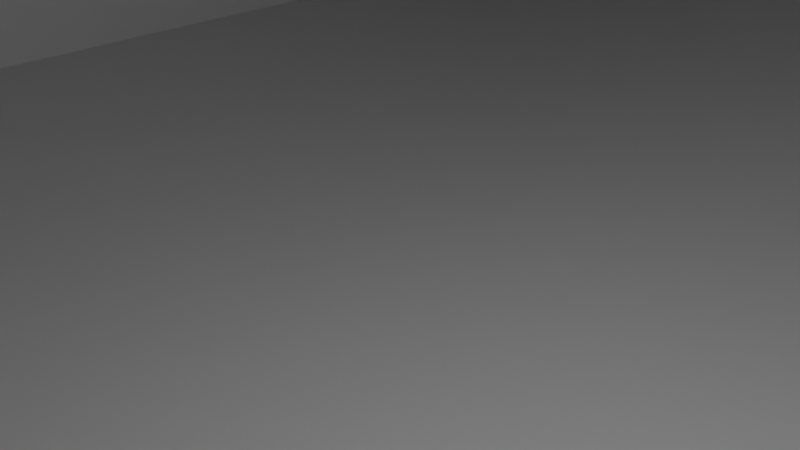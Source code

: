 # Source: anycubic-sliv.blend  (saved by Blender 2.93.20; exported with 4.5.12 LTS)
import bpy
from mathutils import Matrix  # noqa: F401  (used for matrix-valued properties, if any)

bpy.ops.wm.read_factory_settings(use_empty=True)
scene = bpy.context.scene
scene.name = 'Scene'

# ---- collections
col_collection = bpy.data.collections.new('Collection'); scene.collection.children.link(col_collection)

# ---- materials (node trees are filled in below, after node groups)
mat_material = bpy.data.materials.new('Material')
mat_material.alpha_threshold = 0.0
mat_material.use_transparent_shadow = False
mat_material.line_color = (0.0, 0.0, 0.0, 1.0)

# ---- material node trees
mat_material.use_nodes = True; mat_material.node_tree.nodes.clear()
_N = mat_material.node_tree.nodes; _L = mat_material.node_tree.links
n0 = _N.new('ShaderNodeOutputMaterial'); n0.name = 'Material Output'; n0.location = (300, 300)
n1 = _N.new('ShaderNodeBsdfPrincipled'); n1.name = 'Principled BSDF'; n1.location = (10, 300)
n1.distribution = 'GGX'
n1.subsurface_method = 'BURLEY'
n1.inputs[2].default_value = 0.4
n1.inputs[3].default_value = 1.45
n1.inputs[27].default_value = (0.0, 0.0, 0.0, 1.0)
n1.inputs[28].default_value = 1.0
_L.new(n1.outputs[0], n0.inputs[0])
n0.is_active_output = True

# ---- world
world_world = bpy.data.worlds.new('World'); scene.world = world_world
world_world.use_nodes = True; world_world.node_tree.nodes.clear()
_N = world_world.node_tree.nodes; _L = world_world.node_tree.links
n0 = _N.new('ShaderNodeOutputWorld'); n0.name = 'World Output'; n0.location = (300, 300)
n1 = _N.new('ShaderNodeBackground'); n1.name = 'Background'; n1.location = (10, 300)
n1.inputs[0].default_value = (0.05088, 0.05088, 0.05088, 1.0)
_L.new(n1.outputs[0], n0.inputs[0])
n0.is_active_output = True
world_world.color = (0.05088, 0.05088, 0.05088)
world_world.use_sun_shadow = False
world_world.sun_shadow_jitter_overblur = 0.0

# ---- cameras
cam_camera = bpy.data.cameras.new('Camera')
cam_camera.clip_end = 100.0
cam_camera.ortho_scale = 7.314

# ---- lights
light_light = bpy.data.lights.new('Light', 'POINT')
light_light.transmission_factor = 0.0
light_light.energy = 1000.0
light_light.shadow_soft_size = 0.1
light_light.shadow_maximum_resolution = 0.006
light_light.use_absolute_resolution = True

# ---- meshes
me_cube = bpy.data.meshes.new('Cube')
me_cube.from_pydata([(25.0, 16.0, 6.0), (25.0, 16.0, -6.0), (25.0, -16.0, 6.0), (25.0, -16.0, -6.0), (-25.0, 16.0, 6.0), (-25.0, 16.0, -6.0), (-25.0, -16.0, 6.0), (-25.0, -16.0, -6.0), (25.0, 31.82, -6.0), (-25.0, 31.82, -6.0), (25.0, 31.82, 6.0), (-25.0, 31.82, 6.0), (-0.8822, 28.69, 40.22), (0.8822, 28.69, 40.22), (2.613, 28.34, 40.22), (4.243, 27.67, 40.22), (5.71, 26.69, 40.22), (6.957, 25.44, 40.22), (7.937, 23.97, 40.22), (8.612, 22.34, 40.22), (8.957, 20.61, 40.22), (8.957, -0.8822, 40.22), (8.612, -2.613, 40.22), (7.937, -4.243, 40.22), (6.957, -5.71, 40.22), (5.71, -6.957, 40.22), (4.243, -7.937, 40.22), (2.613, -8.612, 40.22), (0.8822, -8.957, 40.22), (-0.8822, -8.957, 40.22), (-2.613, -8.612, 40.22), (-4.243, -7.937, 40.22), (-5.71, -6.957, 40.22), (-6.957, -5.71, 40.22), (-7.937, -4.243, 40.22), (-8.612, -2.613, 40.22), (-8.957, -0.8822, 40.22), (-8.957, 20.61, 40.22), (-8.612, 22.34, 40.22), (-7.937, 23.97, 40.22), (-6.957, 25.44, 40.22), (-5.71, 26.69, 40.22), (-4.243, 27.67, 40.22), (-2.613, 28.34, 40.22), (2.613, -8.612, 6.0), (-8.957, -0.8822, 6.0), (0.8822, -8.957, 6.0), (-8.957, 16.0, 6.0), (8.957, 16.0, 6.0), (-7.937, -4.243, 6.0), (-8.612, -2.613, 6.0), (-0.8822, -8.957, 6.0), (-2.613, -8.612, 6.0), (-4.243, -7.937, 6.0), (-5.71, -6.957, 6.0), (-6.957, -5.71, 6.0), (4.243, -7.937, 6.0), (6.957, -5.71, 6.0), (5.71, -6.957, 6.0), (8.612, -2.613, 6.0), (8.957, -0.8822, 6.0), (7.937, -4.243, 6.0), (-8.957, 20.61, 6.0), (6.957, 25.44, 6.0), (8.612, 22.34, 6.0), (8.957, 20.61, 6.0), (7.937, 23.97, 6.0), (-8.612, 22.34, 6.0), (-7.937, 23.97, 6.0), (-6.957, 25.44, 6.0), (-4.243, 27.67, 6.0), (-5.71, 26.69, 6.0), (0.8822, 28.69, 6.0), (-0.8822, 28.69, 6.0), (4.243, 27.67, 6.0), (5.71, 26.69, 6.0), (2.613, 28.34, 6.0), (-2.613, 28.34, 6.0)], [], [(47, 4, 6, 2, 0, 48, 60, 59, 61, 57, 58, 56, 44, 46, 51, 52, 53, 54, 55, 49, 50, 45), (3, 2, 6, 7), (7, 6, 4, 5), (5, 1, 3, 7), (1, 0, 2, 3), (0, 1, 8, 10), (9, 11, 10, 8), (5, 4, 11, 9), (1, 5, 9, 8), (48, 0, 10, 11, 4, 47, 62, 67, 68, 69, 71, 70, 77, 73, 72, 76, 74, 75, 63, 66, 64, 65), (73, 12, 13, 72), (72, 13, 14, 76), (76, 14, 15, 74), (74, 15, 16, 75), (75, 16, 17, 63), (63, 17, 18, 66), (66, 18, 19, 64), (64, 19, 20, 65), (65, 20, 21, 60, 48), (60, 21, 22, 59), (59, 22, 23, 61), (61, 23, 24, 57), (57, 24, 25, 58), (58, 25, 26, 56), (56, 26, 27, 44), (44, 27, 28, 46), (46, 28, 29, 51), (51, 29, 30, 52), (52, 30, 31, 53), (53, 31, 32, 54), (54, 32, 33, 55), (55, 33, 34, 49), (49, 34, 35, 50), (50, 35, 36, 45), (45, 36, 37, 62, 47), (62, 37, 38, 67), (67, 38, 39, 68), (68, 39, 40, 69), (69, 40, 41, 71), (71, 41, 42, 70), (32, 31, 30, 29, 28, 27, 26, 25, 24, 23, 22, 21, 20, 19, 18, 17, 16, 15, 14, 13, 12, 43, 42, 41, 40, 39, 38, 37, 36, 35, 34, 33), (70, 42, 43, 77), (77, 43, 12, 73)])
_uv = me_cube.uv_layers.new(name='UVMap')
_uv.uv.foreach_set('vector', [0.7948, 0.5, 0.875, 0.5, 0.875, 0.75, 0.625, 0.75, 0.625, 0.5, 0.7052, 0.5, 0.7052, 0.6319, 0.7069, 0.6454, 0.7103, 0.6581, 0.7152, 0.6696, 0.7215, 0.6794, 0.7288, 0.687, 0.7369, 0.6923, 0.7456, 0.695, 0.7544, 0.695, 0.7631, 0.6923, 0.7712, 0.687, 0.7785, 0.6794, 0.7848, 0.6696, 0.7897, 0.6581, 0.7931, 0.6454, 0.7948, 0.6319, 0.375, 0.75, 0.625, 0.75, 0.625, 1.0, 0.375, 1.0, 0.375, 0.0, 0.625, 0.0, 0.625, 0.25, 0.375, 0.25, 0.125, 0.5, 0.375, 0.5, 0.375, 0.75, 0.125, 0.75, 0.375, 0.5, 0.625, 0.5, 0.625, 0.75, 0.375, 0.75, 0.625, 0.5, 0.375, 0.5, 0.375, 0.5, 0.625, 0.5, 0.375, 0.25, 0.625, 0.25, 0.625, 0.5, 0.375, 0.5, 0.375, 0.25, 0.625, 0.25, 0.625, 0.25, 0.375, 0.25, 0.375, 0.5, 0.125, 0.5, 0.125, 0.5, 0.375, 0.5, 0.7052, 0.5, 0.625, 0.5, 0.625, 0.5, 0.875, 0.5, 0.875, 0.5, 0.7948, 0.5, 0.7948, 0.5, 0.7931, 0.5, 0.7897, 0.5, 0.7848, 0.5, 0.7785, 0.5, 0.7712, 0.5, 0.7631, 0.5, 0.7544, 0.5, 0.7456, 0.5, 0.7369, 0.5, 0.7288, 0.5, 0.7215, 0.5, 0.7152, 0.5, 0.7103, 0.5, 0.7069, 0.5, 0.7052, 0.5, 1.0, 0.5723, 1.0, 1.0, 0.9688, 1.0, 0.9688, 0.5723, 0.9688, 0.5723, 0.9688, 1.0, 0.9375, 1.0, 0.9375, 0.5723, 0.9375, 0.5723, 0.9375, 1.0, 0.9062, 1.0, 0.9062, 0.5723, 0.9062, 0.5723, 0.9062, 1.0, 0.875, 1.0, 0.875, 0.5723, 0.875, 0.5723, 0.875, 1.0, 0.8438, 1.0, 0.8438, 0.5723, 0.8438, 0.5723, 0.8438, 1.0, 0.8125, 1.0, 0.8125, 0.5723, 0.8125, 0.5723, 0.8125, 1.0, 0.7812, 1.0, 0.7812, 0.5723, 0.7812, 0.5723, 0.7812, 1.0, 0.75, 1.0, 0.75, 0.5723, 0.75, 0.5723, 0.75, 1.0, 0.7188, 1.0, 0.7188, 0.5723, 0.7433, 0.5723, 0.7187, 0.5723, 0.7188, 1.0, 0.6875, 1.0, 0.6875, 0.5723, 0.6875, 0.5723, 0.6875, 1.0, 0.6562, 1.0, 0.6562, 0.5723, 0.6562, 0.5723, 0.6562, 1.0, 0.625, 1.0, 0.625, 0.5723, 0.625, 0.5723, 0.625, 1.0, 0.5938, 1.0, 0.5938, 0.5723, 0.5938, 0.5723, 0.5938, 1.0, 0.5625, 1.0, 0.5625, 0.5723, 0.5625, 0.5723, 0.5625, 1.0, 0.5312, 1.0, 0.5312, 0.5723, 0.5312, 0.5723, 0.5312, 1.0, 0.5, 1.0, 0.5, 0.5723, 0.5, 0.5723, 0.5, 1.0, 0.4688, 1.0, 0.4688, 0.5723, 0.4688, 0.5723, 0.4688, 1.0, 0.4375, 1.0, 0.4375, 0.5723, 0.4375, 0.5723, 0.4375, 1.0, 0.4062, 1.0, 0.4062, 0.5723, 0.4062, 0.5723, 0.4062, 1.0, 0.375, 1.0, 0.375, 0.5723, 0.375, 0.5723, 0.375, 1.0, 0.3438, 1.0, 0.3438, 0.5723, 0.3438, 0.5723, 0.3438, 1.0, 0.3125, 1.0, 0.3125, 0.5723, 0.3125, 0.5723, 0.3125, 1.0, 0.2812, 1.0, 0.2812, 0.5723, 0.2812, 0.5723, 0.2812, 1.0, 0.25, 1.0, 0.25, 0.5723, 0.25, 0.5723, 0.25, 1.0, 0.2188, 1.0, 0.2188, 0.5723, 0.2255, 0.5723, 0.2187, 0.5723, 0.2188, 1.0, 0.1875, 1.0, 0.1875, 0.5723, 0.1875, 0.5723, 0.1875, 1.0, 0.1562, 1.0, 0.1562, 0.5723, 0.1562, 0.5723, 0.1562, 1.0, 0.125, 1.0, 0.125, 0.5723, 0.125, 0.5723, 0.125, 1.0, 0.09375, 1.0, 0.09375, 0.5723, 0.09375, 0.5723, 0.09375, 1.0, 0.0625, 1.0, 0.0625, 0.5723, 0.08029, 0.08029, 0.1167, 0.05045, 0.1582, 0.02827, 0.2032, 0.01461, 0.25, 0.01, 0.2968, 0.01461, 0.3418, 0.02827, 0.3833, 0.05045, 0.4197, 0.08029, 0.4496, 0.1167, 0.4717, 0.1582, 0.4854, 0.2032, 0.49, 0.25, 0.4854, 0.2968, 0.4717, 0.3418, 0.4496, 0.3833, 0.4197, 0.4197, 0.3833, 0.4496, 0.3418, 0.4717, 0.2968, 0.4854, 0.25, 0.49, 0.2032, 0.4854, 0.1582, 0.4717, 0.1167, 0.4496, 0.08029, 0.4197, 0.05045, 0.3833, 0.02827, 0.3418, 0.01461, 0.2968, 0.01, 0.25, 0.01461, 0.2032, 0.02827, 0.1582, 0.05045, 0.1167, 0.0625, 0.5723, 0.0625, 1.0, 0.03125, 1.0, 0.03125, 0.5723, 0.03125, 0.5723, 0.03125, 1.0, 0.0, 1.0, 0.0, 0.5723])
me_cube.materials.append(mat_material)
me_cube.use_remesh_preserve_volume = False
me_cube.use_remesh_preserve_attributes = False
me_cube.use_mirror_vertex_groups = False
me_cube.update()
me_cube_001 = bpy.data.meshes.new('Cube.001')
me_cube_001.from_pydata([(24.04, 13.67, -10.4), (13.44, 16.28, -20.68), (24.04, -7.083, -15.65), (13.44, -4.481, -25.93), (-13.44, 4.481, 25.93), (-24.04, 7.083, 15.65), (-13.44, -16.28, 20.68), (-24.04, -13.67, 10.4), (13.44, 26.54, -18.08), (-24.04, 17.35, 18.25), (24.04, 23.94, -7.801), (-13.44, 14.75, 28.53), (21.92, 18.81, -9.1), (13.44, 20.89, -17.33), (-13.44, 10.13, 25.18), (-21.92, 12.22, 16.95), (13.44, -5.001, -23.88), (21.92, -7.083, -15.65), (-21.92, -13.67, 10.4), (-13.44, -15.76, 18.62), (-21.92, 17.35, 18.25), (-13.44, 15.27, 26.47), (13.44, 26.02, -16.03), (21.92, 23.94, -7.801), (3.416, 8.073, 9.46), (3.406, 8.612, 9.607), (3.655, 6.817, 8.895), (3.501, 7.418, 9.207), (4.146, 5.862, 8.148), (4.812, 5.353, 7.331), (4.463, 5.545, 7.74), (5.181, 5.293, 6.936), (3.873, 6.292, 8.538), (5.554, 5.367, 6.57), (6.56, 6.343, 5.779), (6.257, 5.902, 5.98), (5.917, 5.573, 6.248), (7.012, 7.485, 5.602), (7.19, 9.541, 5.938), (7.203, 8.826, 5.744), (7.143, 8.143, 5.634), (6.815, 6.877, 5.652), (5.941, 20.02, 7.69), (2.157, 19.09, 11.36), (3.218, 18.83, 12.39), (7.001, 19.76, 8.719), (2.355, 8.333, 8.432), (2.251, 13.98, 9.969), (2.595, 7.077, 7.867), (2.44, 7.679, 8.178), (3.085, 6.122, 7.12), (3.752, 5.613, 6.303), (3.402, 5.805, 6.712), (2.813, 6.552, 7.509), (4.493, 5.627, 5.542), (5.499, 6.603, 4.751), (5.196, 6.163, 4.952), (4.856, 5.833, 5.219), (5.951, 7.745, 4.574), (6.082, 8.404, 4.605), (6.142, 9.087, 4.716), (5.754, 7.137, 4.623), (6.035, 14.91, 6.3), (4.12, 5.553, 5.908)], [], [(24, 25, 4, 6, 2, 0, 38, 39, 40, 37, 41, 34, 35, 36, 33, 31, 29, 30, 28, 32, 26, 27), (18, 7, 3, 2, 6, 19, 17, 16), (6, 7, 18, 19), (7, 6, 4, 5), (5, 1, 3, 7), (1, 0, 2, 3), (0, 1, 8, 10), (10, 8, 22, 23), (8, 9, 11, 44, 43, 21, 20, 22), (23, 42, 45, 10), (5, 4, 11, 9), (1, 5, 9, 8), (38, 0, 10, 45), (44, 11, 4, 25), (60, 62, 12, 17, 19, 14, 47, 46, 49, 48, 53, 50, 52, 51, 63, 54, 57, 56, 55, 61, 58, 59), (15, 14, 19, 18), (16, 13, 15, 18), (12, 13, 16, 17), (22, 13, 12, 23), (21, 14, 15, 20), (20, 15, 13, 22), (47, 14, 21, 43), (42, 23, 12, 62), (39, 38, 45, 42, 62, 60), (40, 39, 60, 59), (37, 40, 59, 58), (41, 37, 58, 61), (34, 41, 61, 55), (35, 34, 55, 56), (36, 35, 56, 57), (33, 36, 57, 54), (31, 33, 54, 63), (29, 31, 63, 51), (30, 29, 51, 52), (28, 30, 52, 50), (53, 32, 28, 50), (48, 26, 32, 53), (49, 27, 26, 48), (46, 24, 27, 49), (43, 44, 25, 24, 46, 47)])
_uv = me_cube_001.uv_layers.new(name='UVMap')
_uv.uv.foreach_set('vector', [0.7626, 0.5065, 0.7627, 0.5, 0.875, 0.5, 0.875, 0.75, 0.625, 0.75, 0.625, 0.5, 0.7374, 0.5, 0.7373, 0.5086, 0.7377, 0.5167, 0.7386, 0.5242, 0.7399, 0.531, 0.7416, 0.5367, 0.7436, 0.5411, 0.7459, 0.544, 0.7483, 0.5454, 0.7508, 0.5452, 0.7533, 0.5434, 0.7556, 0.5401, 0.7577, 0.5353, 0.7595, 0.5293, 0.761, 0.5224, 0.762, 0.5147, 0.4, 0.9929, 0.375, 1.0, 0.375, 0.75, 0.625, 0.75, 0.625, 1.0, 0.6, 0.9929, 0.6, 0.7571, 0.4, 0.7571, 0.625, 1.0, 0.375, 1.0, 0.4, 0.9929, 0.6, 0.9929, 0.375, 0.0, 0.625, 0.0, 0.625, 0.25, 0.375, 0.25, 0.125, 0.5, 0.375, 0.5, 0.375, 0.75, 0.125, 0.75, 0.375, 0.5, 0.625, 0.5, 0.625, 0.75, 0.375, 0.75, 0.625, 0.5, 0.375, 0.5, 0.375, 0.5, 0.625, 0.5, 0.625, 0.5, 0.375, 0.5, 0.4, 0.4929, 0.6, 0.4929, 0.375, 0.5, 0.375, 0.25, 0.625, 0.25, 0.625, 0.3611, 0.6, 0.3611, 0.6, 0.2571, 0.4, 0.2571, 0.4, 0.4929, 0.6, 0.4929, 0.6, 0.3863, 0.625, 0.3863, 0.625, 0.5, 0.375, 0.25, 0.625, 0.25, 0.625, 0.25, 0.375, 0.25, 0.375, 0.5, 0.125, 0.5, 0.125, 0.5, 0.375, 0.5, 0.7374, 0.5, 0.625, 0.5, 0.625, 0.5, 0.7387, 0.5, 0.7639, 0.5, 0.875, 0.5, 0.875, 0.5, 0.7627, 0.5, 0.7366, 0.5471, 0.7373, 0.5, 0.625, 0.5, 0.625, 0.7086, 0.875, 0.7086, 0.875, 0.5, 0.7641, 0.5, 0.7633, 0.5457, 0.7627, 0.5512, 0.7617, 0.5563, 0.7601, 0.561, 0.7582, 0.565, 0.7559, 0.5682, 0.7535, 0.5704, 0.7509, 0.5716, 0.7482, 0.5718, 0.7457, 0.5708, 0.7433, 0.5688, 0.7411, 0.5659, 0.7393, 0.5621, 0.7379, 0.5576, 0.737, 0.5525, 0.375, 0.25, 0.625, 0.25, 0.625, 0.04136, 0.375, 0.04136, 0.375, 0.7086, 0.375, 0.5, 0.125, 0.5, 0.125, 0.7086, 0.625, 0.5, 0.375, 0.5, 0.375, 0.7086, 0.625, 0.7086, 0.375, 0.5, 0.375, 0.5, 0.625, 0.5, 0.625, 0.5, 0.625, 0.25, 0.625, 0.25, 0.375, 0.25, 0.375, 0.25, 0.125, 0.5, 0.125, 0.5, 0.375, 0.5, 0.375, 0.5, 0.7641, 0.5, 0.875, 0.5, 0.875, 0.5, 0.7647, 0.5, 0.738, 0.5, 0.625, 0.5, 0.625, 0.5, 0.7373, 0.5, 0.7188, 0.6266, 0.7197, 0.6266, 0.7341, 0.6266, 0.7341, 0.6079, 0.7269, 0.6079, 0.7188, 0.6079, 0.6875, 0.6266, 0.7188, 0.6266, 0.7188, 0.6079, 0.6875, 0.6079, 0.6562, 0.6266, 0.6875, 0.6266, 0.6875, 0.6079, 0.6562, 0.6079, 0.625, 0.6266, 0.6562, 0.6266, 0.6562, 0.6079, 0.625, 0.6079, 0.5938, 0.6266, 0.625, 0.6266, 0.625, 0.6079, 0.5938, 0.6079, 0.5625, 0.6266, 0.5938, 0.6266, 0.5938, 0.6079, 0.5625, 0.6079, 0.5312, 0.6266, 0.5625, 0.6266, 0.5625, 0.6079, 0.5312, 0.6079, 0.5, 0.6266, 0.5312, 0.6266, 0.5312, 0.6079, 0.5, 0.6079, 0.4688, 0.6266, 0.5, 0.6266, 0.5, 0.6079, 0.4688, 0.6079, 0.4375, 0.6266, 0.4688, 0.6266, 0.4688, 0.6079, 0.4375, 0.6079, 0.4062, 0.6266, 0.4375, 0.6266, 0.4375, 0.6079, 0.4062, 0.6079, 0.375, 0.6266, 0.4062, 0.6266, 0.4062, 0.6079, 0.375, 0.6079, 0.3438, 0.6079, 0.3438, 0.6266, 0.375, 0.6266, 0.375, 0.6079, 0.3125, 0.6079, 0.3125, 0.6266, 0.3438, 0.6266, 0.3438, 0.6079, 0.2812, 0.6079, 0.2812, 0.6266, 0.3125, 0.6266, 0.3125, 0.6079, 0.25, 0.6079, 0.25, 0.6266, 0.2812, 0.6266, 0.2812, 0.6079, 0.2349, 0.6079, 0.2349, 0.6266, 0.2492, 0.6266, 0.25, 0.6266, 0.25, 0.6079, 0.2421, 0.6079])
me_cube_001.materials.append(mat_material)
me_cube_001.use_remesh_preserve_volume = False
me_cube_001.use_remesh_preserve_attributes = False
me_cube_001.use_mirror_vertex_groups = False
me_cube_001.update()
me_cube_003 = bpy.data.meshes.new('Cube.003')
me_cube_003.from_pydata([(-5.0, -5.0, -5.0), (-5.0, -5.0, 5.0), (-5.0, 5.0, -5.0), (-5.0, 5.0, 5.0), (5.0, -5.0, -5.0), (5.0, -5.0, 5.0), (5.0, 5.0, -5.0), (5.0, 5.0, 5.0), (0.4583, -2.871, 3.25), (-1.571, -0.2941, 3.25), (0.1548, -2.986, 3.25), (-1.393, -1.414, 3.25), (-1.511, -0.8709, 3.25), (-0.1548, -2.986, 3.25), (-0.4583, -2.871, 3.25), (-0.7443, -2.646, 3.25), (-1.002, -2.319, 3.25), (-1.221, -1.903, 3.25), (0.7443, -2.646, 3.25), (1.221, -1.903, 3.25), (1.002, -2.319, 3.25), (1.511, -0.8709, 3.25), (1.571, -0.2941, 3.25), (1.393, -1.414, 3.25), (1.571, -0.2941, 5.0), (1.511, -0.8709, 5.0), (1.393, -1.414, 5.0), (1.221, -1.903, 5.0), (4.474, -5.0, -3.25), (4.474, -5.0, 3.25), (1.002, -2.319, 5.0), (0.7443, -2.646, 5.0), (0.4583, -2.871, 5.0), (-4.474, -5.0, -3.25), (-4.474, -5.0, 3.25), (0.1548, -2.986, 5.0), (-0.1548, -2.986, 5.0), (-1.571, -0.2941, 5.0), (-1.511, -0.8709, 5.0), (-0.4583, -2.871, 5.0), (-0.7443, -2.646, 5.0), (-1.002, -2.319, 5.0), (-1.393, -1.414, 5.0), (-1.221, -1.903, 5.0), (-5.057, 2.041, -8.43), (-5.019, 1.667, -8.682), (-5.043, 1.845, -8.543), (-4.944, 1.39, -9.005), (-4.848, 1.25, -9.338), (-4.897, 1.302, -9.174), (-4.798, 1.235, -9.489), (-4.985, 1.513, -8.838), (-4.748, 1.254, -9.627), (-4.612, 1.508, -9.933), (-4.655, 1.39, -9.852), (-4.701, 1.305, -9.748), (-4.546, 1.831, -10.01), (-4.517, 2.226, -9.947), (-4.526, 2.023, -9.996), (-4.575, 1.656, -9.988), (-5.06, 5.74, -10.09), (-5.632, 5.465, -8.544), (-5.093, 5.452, -7.045), (-4.552, 5.702, -8.535), (-5.594, 2.289, -9.915), (-5.614, 4.161, -9.158), (-5.556, 1.915, -10.17), (-5.58, 2.094, -10.03), (-5.481, 1.638, -10.49), (-5.385, 1.499, -10.82), (-5.434, 1.55, -10.66), (-5.522, 1.762, -10.32), (-5.285, 1.502, -11.11), (-5.149, 1.756, -11.42), (-5.192, 1.638, -11.34), (-5.237, 1.554, -11.23), (-5.083, 2.079, -11.49), (-5.063, 2.272, -11.48), (-5.053, 2.475, -11.43), (-5.112, 1.905, -11.47), (-5.334, 1.483, -10.97), (-6.304, 4.708, -12.58), (-6.28, 4.712, -12.65), (-6.257, 4.703, -12.72), (-6.235, 4.683, -12.79), (-6.217, 4.65, -12.86), (-6.201, 4.608, -12.92), (-6.19, 4.557, -12.97), (-6.183, 4.499, -13.01), (-6.18, 4.436, -13.04), (-6.183, 4.372, -13.05), (-6.19, 4.308, -13.05), (-6.201, 4.247, -13.04), (-6.217, 4.191, -13.02), (-6.235, 4.143, -12.98), (-6.257, 4.104, -12.93), (-6.28, 4.075, -12.87), (-6.304, 4.058, -12.81), (-6.329, 4.054, -12.74), (-6.352, 4.063, -12.67), (-6.373, 4.083, -12.6), (-6.392, 4.116, -12.53), (-6.407, 4.158, -12.47), (-6.419, 4.209, -12.42), (-6.426, 4.267, -12.38), (-6.428, 4.33, -12.35), (-6.426, 4.394, -12.33), (-6.419, 4.458, -12.33), (-6.407, 4.519, -12.34), (-6.392, 4.575, -12.37), (-6.373, 4.623, -12.41), (-6.352, 4.663, -12.46), (-6.329, 4.691, -12.51), (-6.633, 3.532, -14.42), (-2.991, 3.254, -3.25), (-6.484, 3.759, -14.78), (-2.862, 2.576, -3.25), (-2.944, 3.26, -3.25), (-6.555, 3.628, -14.62), (-6.421, 3.921, -14.9), (-7.091, 3.982, -12.91), (-7.118, 4.381, -12.68), (-2.894, 3.254, -3.25), (-6.417, 5.433, -14.34), (-7.112, 4.175, -12.77), (-7.054, 3.812, -13.08), (-6.478, 5.537, -14.12), (-6.548, 5.604, -13.89), (-6.782, 5.563, -13.22), (-2.911, 2.583, -3.25), (-6.859, 5.47, -13.03), (-6.624, 5.631, -13.66), (-2.845, 3.234, -3.25), (-6.369, 4.107, -14.98), (-6.307, 4.521, -15.01), (-6.331, 4.31, -15.02), (-6.299, 4.734, -14.95), (-2.799, 3.203, -3.25), (-2.719, 3.108, -3.25), (-2.667, 2.985, -3.25), (-2.689, 3.049, -3.25), (-7.004, 3.67, -13.28), (-6.872, 3.491, -13.74), (-6.714, 3.477, -14.21), (-2.756, 3.16, -3.25), (-2.96, 2.602, -3.25), (-6.795, 3.463, -13.98), (-6.943, 3.561, -13.5), (-7.044, 5.003, -12.66), (-6.93, 5.343, -12.87), (-6.325, 5.098, -14.73), (-6.306, 4.938, -14.85), (-7.084, 4.803, -12.62), (-6.992, 5.185, -12.74), (-7.109, 4.593, -12.62), (-7.091, 4.741, -12.62), (-3.007, 2.634, -3.25), (-6.366, 5.295, -14.54), (-6.329, 5.128, -14.71), (-3.049, 2.676, -3.25), (-3.151, 2.918, -3.25), (-3.154, 2.985, -3.25), (-3.148, 3.049, -3.25), (-3.132, 3.108, -3.25), (-3.116, 2.787, -3.25), (-3.138, 2.851, -3.25), (-3.086, 2.728, -3.25), (-3.074, 3.203, -3.25), (-3.035, 3.234, -3.25), (-3.107, 3.16, -3.25), (-2.77, 2.602, -3.25), (-2.814, 2.583, -3.25), (-2.674, 2.728, -3.25), (-2.698, 2.676, -3.25), (-2.651, 2.851, -3.25), (-2.655, 2.918, -3.25), (-2.658, 2.787, -3.25), (-2.731, 2.634, -3.25), (-6.703, 5.617, -13.43), (-3.845, 6.254, -21.59), (-3.46, 6.254, -21.59), (-3.723, 6.287, -21.78), (-3.582, 6.287, -21.78), (-8.174, 2.965, -2.087), (-8.559, 2.964, -2.087), (-8.296, 2.932, -1.893), (-8.437, 2.932, -1.893), (-9.538, 3.6, -5.858), (-3.46, -1.679, -24.6), (-3.652, -2.403, -23.68), (-3.845, -1.679, -24.6), (-3.424, -1.998, -24.36), (-3.59, -1.614, -24.77), (-3.589, -1.923, -24.67), (-3.81, -2.261, -24.03), (-3.494, -2.261, -24.03), (-3.652, -2.128, -24.43), (-3.715, -1.614, -24.77), (-3.88, -1.998, -24.36), (-3.715, -1.923, -24.67), (-2.48, -2.136, -21.89), (-2.48, -2.315, -20.83), (-2.885, -2.76, -21.56), (-2.414, -2.193, -21.56), (-2.513, -2.425, -21.84), (-2.453, -2.46, -21.58), (-2.524, -2.557, -21.05), (-2.414, -2.258, -21.17), (-2.456, -2.502, -21.33), (-2.659, -2.65, -21.72), (-2.671, -2.718, -21.32), (-2.534, -2.624, -21.5), (-9.538, -4.333, -8.869), (-9.133, -4.958, -8.54), (-9.538, -4.512, -7.806), (-9.506, -4.622, -8.814), (-9.604, -4.39, -8.532), (-9.566, -4.657, -8.552), (-9.347, -4.915, -8.293), (-9.36, -4.847, -8.695), (-9.484, -4.821, -8.476), (-9.604, -4.455, -8.143), (-9.494, -4.754, -8.026), (-9.562, -4.699, -8.301), (-8.559, -4.969, -5.099), (-8.366, -5.315, -6.421), (-8.174, -4.969, -5.099), (-8.582, -5.179, -5.505), (-8.429, -5.034, -4.926), (-8.426, -5.233, -5.206), (-8.221, -5.305, -5.987), (-8.512, -5.305, -5.987), (-8.366, -5.318, -5.55), (-8.304, -5.034, -4.926), (-8.15, -5.179, -5.505), (-8.307, -5.233, -5.206), (-9.538, 5.15, -5.27), (-9.538, 4.97, -4.207), (-9.609, 5.093, -4.933), (-9.609, 5.027, -4.544), (-8.559, 4.514, -1.499), (-8.172, 4.498, -1.505), (-8.436, 4.479, -1.306), (-8.295, 4.473, -1.308), (-3.46, 7.803, -21.0), (-3.845, 7.803, -21.0), (-3.582, 7.836, -21.2), (-3.723, 7.836, -21.2), (-2.478, 7.153, -17.24), (-2.48, 7.347, -18.29), (-2.409, 7.217, -17.57), (-2.409, 7.288, -17.96), (1.875, 5.0, 5.0), (1.571, 4.696, 5.0), (1.723, 4.959, 5.0), (1.612, 4.848, 5.0), (-4.474, 4.696, -3.25), (-4.777, 5.0, -3.554), (-4.514, 4.848, -3.291), (-4.625, 4.959, -3.402), (-4.777, 5.0, 3.554), (-4.474, 4.696, 3.25), (-4.625, 4.959, 3.402), (-4.514, 4.848, 3.291), (1.875, 5.0, 3.554), (1.571, 4.696, 3.25), (1.723, 4.959, 3.402), (1.612, 4.848, 3.291), (-1.875, 5.0, 3.554), (-1.571, 4.696, 3.25), (-1.723, 4.959, 3.402), (-1.612, 4.848, 3.291), (-1.571, 4.696, 5.0), (-1.875, 5.0, 5.0), (-1.612, 4.848, 5.0), (-1.723, 4.959, 5.0), (4.777, 5.0, -3.554), (4.474, 4.696, -3.25), (4.625, 4.959, -3.402), (4.514, 4.848, -3.291), (4.777, 5.0, 3.554), (4.474, 4.696, 3.25), (4.625, 4.959, 3.402), (4.514, 4.848, 3.291)], [], [(0, 1, 3, 2), (37, 272, 274, 275, 273, 3, 1, 5, 7, 252, 254, 255, 253, 24, 25, 26, 27, 30, 31, 32, 35, 36, 39, 40, 41, 43, 42, 38), (6, 7, 5, 4), (1, 0, 33, 34), (33, 0, 4, 5, 1, 34, 29, 28), (33, 256, 261, 34), (37, 9, 269, 272), (168, 256, 33, 28, 277, 139, 175, 174, 176, 172, 173, 177, 170, 171, 116, 129, 145, 156, 159, 166, 164, 165, 160, 161, 162, 163, 169, 167), (269, 9, 12, 11, 17, 16, 15, 14, 13, 10, 8, 18, 20, 19, 23, 21, 22, 265, 281, 29, 34, 261), (139, 277, 256, 168, 114, 117, 122, 132, 137, 144, 138, 140), (252, 7, 6, 2, 3, 273, 268, 260, 257, 276, 280, 264), (22, 21, 25, 24), (21, 23, 26, 25), (23, 19, 27, 26), (19, 20, 30, 27), (20, 18, 31, 30), (18, 8, 32, 31), (8, 10, 35, 32), (10, 13, 36, 35), (13, 14, 39, 36), (14, 15, 40, 39), (40, 15, 16, 41), (41, 16, 17, 43), (43, 17, 11, 42), (42, 11, 12, 38), (38, 12, 9, 37), (29, 281, 277, 28), (60, 248, 250, 251, 249, 244, 246, 247, 245, 236, 238, 239, 237, 240, 242, 243, 241, 61), (63, 60, 61, 62), (221, 239, 238, 216), (244, 249, 200, 188, 180), (187, 236, 245, 179, 150, 158, 157, 123, 126, 127, 131, 178, 128, 130, 149, 153, 148, 152, 155), (150, 179, 190, 212, 187, 155, 154, 121, 124, 120, 125, 141, 147, 142, 146, 143, 113, 118, 115, 119, 133, 135, 134, 136, 151), (183, 226, 201, 248, 60, 78, 77, 76, 79, 73, 74, 75, 72, 80, 69, 70, 68, 71, 66, 67, 64, 65, 61, 241), (202, 225, 213, 189), (63, 57, 78, 60), (58, 77, 78, 57), (56, 76, 77, 58), (59, 79, 76, 56), (53, 73, 79, 59), (54, 74, 73, 53), (55, 75, 74, 54), (52, 72, 75, 55), (50, 80, 72, 52), (48, 69, 80, 50), (49, 70, 69, 48), (47, 68, 70, 49), (71, 68, 47, 51), (66, 71, 51, 45), (67, 66, 45, 46), (64, 67, 46, 44), (44, 62, 61, 65, 64), (2, 6, 63, 62), (63, 6, 4, 57), (0, 2, 62, 44), (0, 44, 46, 45, 51), (0, 48, 50), (57, 4, 58), (0, 50, 52), (58, 4, 56), (0, 52, 55), (56, 4, 59), (55, 54, 0), (59, 4, 53), (54, 53, 0), (53, 4, 0), (0, 51, 47, 49, 48), (117, 81, 82, 122), (122, 82, 83, 132), (132, 83, 84, 137), (137, 84, 85, 144), (144, 85, 86, 138), (138, 86, 87, 140), (140, 87, 88, 139), (139, 88, 89, 175), (175, 89, 90, 174), (174, 90, 91, 176), (176, 91, 92, 172), (172, 92, 93, 173), (173, 93, 94, 177), (177, 94, 95, 170), (170, 95, 96, 171), (171, 96, 97, 116), (116, 97, 98, 129), (129, 98, 99, 145), (145, 99, 100, 156), (156, 100, 101, 159), (159, 101, 102, 166), (166, 102, 103, 164), (164, 103, 104, 165), (165, 104, 105, 160), (160, 105, 106, 161), (161, 106, 107, 162), (162, 107, 108, 163), (163, 108, 109, 169), (169, 109, 110, 167), (167, 110, 111, 168), (168, 111, 112, 114), (114, 112, 81, 117), (123, 85, 84, 126), (93, 119, 115, 94), (102, 125, 120, 103), (128, 112, 111, 130), (134, 90, 89, 136), (98, 146, 142, 99), (108, 107, 152, 148), (157, 86, 85, 123), (94, 115, 118, 95), (124, 104, 103, 120), (131, 82, 81, 178), (178, 81, 112, 128), (91, 90, 134, 135), (99, 142, 147, 100), (109, 108, 148, 153), (158, 87, 86, 157), (95, 118, 113, 96), (121, 105, 104, 124), (127, 83, 82, 131), (91, 135, 133, 92), (100, 147, 141, 101), (110, 109, 153, 149), (151, 88, 87, 158, 150), (96, 113, 143, 97), (106, 105, 121, 154), (126, 84, 83, 127), (92, 133, 119, 93), (101, 141, 125, 102), (111, 110, 149, 130), (136, 89, 88, 151), (97, 143, 146, 98), (107, 106, 154, 155, 152), (188, 191, 193, 192), (191, 195, 196, 193), (189, 194, 196, 195), (194, 198, 199, 196), (190, 197, 199, 198), (197, 192, 193, 199), (193, 196, 199), (200, 203, 205, 204), (203, 207, 208, 205), (201, 206, 208, 207), (206, 210, 211, 208), (202, 209, 211, 210), (209, 204, 205, 211), (205, 208, 211), (212, 215, 217, 216), (215, 219, 220, 217), (213, 218, 220, 219), (218, 222, 223, 220), (214, 221, 223, 222), (221, 216, 217, 223), (217, 220, 223), (224, 227, 229, 228), (227, 231, 232, 229), (225, 230, 232, 231), (230, 234, 235, 232), (226, 233, 235, 234), (233, 228, 229, 235), (229, 232, 235), (188, 200, 204, 191), (191, 204, 209, 195), (195, 209, 202, 189), (189, 213, 219, 194), (194, 219, 215, 198), (198, 215, 212, 190), (185, 243, 242, 186, 228, 233), (214, 237, 239, 221), (184, 224, 228, 186), (248, 201, 207, 250), (185, 233, 226, 183), (180, 188, 192, 182), (250, 207, 203, 251), (181, 197, 190, 179), (201, 226, 234, 206), (206, 234, 230, 210), (210, 230, 225, 202), (179, 245, 247, 181), (182, 246, 244, 180), (213, 225, 231, 218), (218, 231, 227, 222), (222, 227, 224, 214), (183, 241, 243, 185), (186, 242, 240, 184), (251, 203, 200, 249), (181, 247, 246, 182, 192, 197), (216, 238, 236, 187, 212), (214, 224, 184, 240, 237), (252, 264, 266, 254), (254, 266, 267, 255), (255, 267, 265, 253), (264, 280, 282, 266), (266, 282, 283, 267), (267, 283, 281, 265), (268, 273, 275, 270), (270, 275, 274, 271), (271, 274, 272, 269), (277, 281, 283, 279), (279, 283, 282, 278), (278, 282, 280, 276), (257, 260, 262, 259), (259, 262, 263, 258), (258, 263, 261, 256), (256, 277, 279, 258), (258, 279, 278, 259), (259, 278, 276, 257), (260, 268, 270, 262), (262, 270, 271, 263), (263, 271, 269, 261), (253, 265, 22, 24)])
_uv = me_cube_003.uv_layers.new(name='UVMap')
_uv.uv.foreach_set('vector', [0.375, 0.0, 0.625, 0.0, 0.625, 0.25, 0.375, 0.25, 0.7893, 0.6324, 0.7893, 0.5076, 0.7903, 0.5038, 0.7931, 0.501, 0.7969, 0.5, 0.875, 0.5, 0.875, 0.75, 0.625, 0.75, 0.625, 0.5, 0.7031, 0.5, 0.7069, 0.501, 0.7097, 0.5038, 0.7107, 0.5076, 0.7107, 0.6324, 0.7122, 0.6468, 0.7152, 0.6604, 0.7195, 0.6726, 0.725, 0.683, 0.7314, 0.6911, 0.7385, 0.6968, 0.7461, 0.6996, 0.7539, 0.6996, 0.7615, 0.6968, 0.7686, 0.6911, 0.775, 0.683, 0.7805, 0.6726, 0.7848, 0.6604, 0.7878, 0.6468, 0.375, 0.5, 0.625, 0.5, 0.625, 0.75, 0.375, 0.75, 0.625, 1.0, 0.375, 1.0, 0.425, 0.9846, 0.575, 0.9846, 0.425, 0.9846, 0.375, 1.0, 0.375, 0.75, 0.625, 0.75, 0.625, 1.0, 0.575, 0.9846, 0.575, 0.7654, 0.425, 0.7654, 0.375, 0.007812, 0.375, 0.2351, 0.625, 0.2351, 0.625, 0.007813, 0.25, 0.6223, 0.25, 0.5723, 0.2282, 0.5723, 0.2282, 0.6223, 0.1652, 0.5492, 0.125, 0.5149, 0.125, 0.7422, 0.375, 0.7422, 0.375, 0.5149, 0.1755, 0.555, 0.1758, 0.5566, 0.1759, 0.5582, 0.1757, 0.5597, 0.1753, 0.5611, 0.1746, 0.5623, 0.1737, 0.5633, 0.1726, 0.564, 0.1714, 0.5645, 0.17, 0.5646, 0.1687, 0.5645, 0.1673, 0.564, 0.166, 0.5633, 0.1648, 0.5623, 0.1638, 0.5611, 0.1629, 0.5597, 0.1623, 0.5582, 0.162, 0.5566, 0.1619, 0.555, 0.1621, 0.5535, 0.1625, 0.5521, 0.1632, 0.5509, 0.1641, 0.5499, 0.7948, 0.5149, 0.7948, 0.6319, 0.7931, 0.6454, 0.7897, 0.6581, 0.7848, 0.6696, 0.7785, 0.6794, 0.7712, 0.687, 0.7631, 0.6923, 0.7544, 0.695, 0.7456, 0.695, 0.7369, 0.6923, 0.7288, 0.687, 0.7215, 0.6794, 0.7152, 0.6696, 0.7103, 0.6581, 0.7069, 0.6454, 0.7052, 0.6319, 0.7052, 0.5149, 0.625, 0.5149, 0.625, 0.7422, 0.875, 0.7422, 0.875, 0.5149, 0.1755, 0.555, 0.375, 0.5149, 0.125, 0.5149, 0.1652, 0.5492, 0.1664, 0.5487, 0.1678, 0.5486, 0.1691, 0.5487, 0.1705, 0.5492, 0.1718, 0.5499, 0.173, 0.5509, 0.174, 0.5521, 0.1749, 0.5535, 0.625, 0.4219, 0.625, 0.5, 0.375, 0.5, 0.375, 0.25, 0.625, 0.25, 0.625, 0.3281, 0.5837, 0.3282, 0.5878, 0.2559, 0.4122, 0.2559, 0.4122, 0.4941, 0.5878, 0.4941, 0.5837, 0.4218, 0.7187, 0.5723, 0.6875, 0.5723, 0.6875, 0.6223, 0.7187, 0.6223, 0.6875, 0.5723, 0.6562, 0.5723, 0.6562, 0.6223, 0.6875, 0.6223, 0.6562, 0.5723, 0.625, 0.5723, 0.625, 0.6223, 0.6562, 0.6223, 0.625, 0.5723, 0.5938, 0.5723, 0.5938, 0.6223, 0.625, 0.6223, 0.5938, 0.5723, 0.5625, 0.5723, 0.5625, 0.6223, 0.5937, 0.6223, 0.5625, 0.5723, 0.5312, 0.5723, 0.5312, 0.6223, 0.5625, 0.6223, 0.5312, 0.5723, 0.5, 0.5723, 0.5, 0.6223, 0.5312, 0.6223, 0.5, 0.5723, 0.4688, 0.5723, 0.4688, 0.6223, 0.5, 0.6223, 0.4688, 0.5723, 0.4375, 0.5723, 0.4375, 0.6223, 0.4688, 0.6223, 0.4375, 0.5723, 0.4062, 0.5723, 0.4062, 0.6223, 0.4375, 0.6223, 0.4062, 0.6223, 0.4062, 0.5723, 0.375, 0.5723, 0.375, 0.6223, 0.375, 0.6223, 0.375, 0.5723, 0.3438, 0.5723, 0.3438, 0.6223, 0.3438, 0.6223, 0.3438, 0.5723, 0.3125, 0.5723, 0.3125, 0.6223, 0.3125, 0.6223, 0.3125, 0.5723, 0.2812, 0.5723, 0.2812, 0.6223, 0.2812, 0.6223, 0.2812, 0.5723, 0.25, 0.5723, 0.25, 0.6223, 0.625, 0.7422, 0.625, 0.5149, 0.375, 0.5149, 0.375, 0.7422, 0.7341, 0.6079, 0.6325, 0.5074, 0.6231, 0.5019, 0.6075, 0.4992, 0.5898, 0.5, 0.4102, 0.5, 0.3927, 0.499, 0.3798, 0.4962, 0.375, 0.4921, 0.375, 0.2579, 0.3807, 0.255, 0.3936, 0.2521, 0.4102, 0.25, 0.5898, 0.25, 0.6086, 0.2522, 0.6251, 0.2587, 0.6349, 0.2677, 0.7647, 0.5, 0.7341, 0.6266, 0.7341, 0.6079, 0.2349, 0.6079, 0.2349, 0.6266, 0.125, 0.6946, 0.125, 0.5, 0.1281, 0.5, 0.1282, 0.6954, 0.4102, 0.5, 0.5898, 0.5, 0.5898, 0.6955, 0.4102, 0.6955, 0.4102, 0.5, 0.1329, 0.5, 0.1329, 0.5, 0.3671, 0.5, 0.3671, 0.5, 0.2651, 0.5, 0.2649, 0.5, 0.2634, 0.5, 0.2613, 0.5, 0.2588, 0.5, 0.2559, 0.5, 0.2528, 0.5, 0.2495, 0.5, 0.2463, 0.5, 0.2431, 0.5, 0.2402, 0.5, 0.2376, 0.5, 0.2355, 0.5, 0.2339, 0.5, 0.2336, 0.5, 0.2651, 0.5, 0.3671, 0.5, 0.3671, 0.6955, 0.1329, 0.6955, 0.1329, 0.5, 0.2336, 0.5, 0.2328, 0.5035, 0.2324, 0.5086, 0.2327, 0.5137, 0.2336, 0.5187, 0.2351, 0.5233, 0.2371, 0.5274, 0.2397, 0.5308, 0.2426, 0.5333, 0.2458, 0.5349, 0.2491, 0.5355, 0.2524, 0.535, 0.2556, 0.5336, 0.2585, 0.5312, 0.2611, 0.5279, 0.2633, 0.5239, 0.2648, 0.5194, 0.2658, 0.5144, 0.2662, 0.5093, 0.2658, 0.5042, 0.8672, 0.5, 0.8671, 0.6955, 0.6329, 0.6955, 0.6328, 0.5, 0.738, 0.5, 0.7366, 0.5471, 0.737, 0.5525, 0.7379, 0.5576, 0.7393, 0.5621, 0.7411, 0.5659, 0.7433, 0.5688, 0.7457, 0.5708, 0.7482, 0.5718, 0.7509, 0.5716, 0.7535, 0.5704, 0.7559, 0.5682, 0.7582, 0.565, 0.7601, 0.561, 0.7617, 0.5563, 0.7627, 0.5512, 0.7633, 0.5457, 0.7641, 0.5, 0.7647, 0.5, 0.8672, 0.5, 0.5739, 0.6854, 0.7542, 0.5649, 0.4758, 0.197, 0.4306, 0.6782, 0.7341, 0.6266, 0.7188, 0.6266, 0.7188, 0.6079, 0.7341, 0.6079, 0.6875, 0.6266, 0.6875, 0.6079, 0.7188, 0.6079, 0.7188, 0.6266, 0.6562, 0.6266, 0.6562, 0.6079, 0.6875, 0.6079, 0.6875, 0.6266, 0.625, 0.6266, 0.625, 0.6079, 0.6562, 0.6079, 0.6562, 0.6266, 0.5938, 0.6266, 0.5938, 0.6079, 0.625, 0.6079, 0.625, 0.6266, 0.5625, 0.6266, 0.5625, 0.6079, 0.5938, 0.6079, 0.5938, 0.6266, 0.5312, 0.6266, 0.5312, 0.6079, 0.5625, 0.6079, 0.5625, 0.6266, 0.5, 0.6266, 0.5, 0.6079, 0.5312, 0.6079, 0.5312, 0.6266, 0.4688, 0.6266, 0.4688, 0.6079, 0.5, 0.6079, 0.5, 0.6266, 0.4375, 0.6266, 0.4375, 0.6079, 0.4688, 0.6079, 0.4688, 0.6266, 0.4062, 0.6266, 0.4062, 0.6079, 0.4375, 0.6079, 0.4375, 0.6266, 0.375, 0.6266, 0.375, 0.6079, 0.4062, 0.6079, 0.4062, 0.6266, 0.3438, 0.6079, 0.375, 0.6079, 0.375, 0.6266, 0.3438, 0.6266, 0.3125, 0.6079, 0.3438, 0.6079, 0.3438, 0.6266, 0.3125, 0.6266, 0.2812, 0.6079, 0.3125, 0.6079, 0.3125, 0.6266, 0.2812, 0.6266, 0.25, 0.6079, 0.2812, 0.6079, 0.2812, 0.6266, 0.25, 0.6266, 0.25, 0.6266, 0.2349, 0.6266, 0.2349, 0.6079, 0.2421, 0.6079, 0.25, 0.6079, 0.0, 0.0, 0.0, 0.0, 0.0, 0.0, 0.0, 0.0, 0.0, 0.0, 0.0, 0.0, 0.0, 0.0, 0.0, 0.0, 0.0, 0.0, 0.0, 0.0, 0.0, 0.0, 0.0, 0.0, 0.0, 0.0, 0.0, 0.0, 0.0, 0.0, 0.0, 0.0, 0.0, 0.0, 0.0, 0.0, 0.0, 0.0, 0.0, 0.0, 0.0, 0.0, 0.0, 0.0, 0.0, 0.0, 0.0, 0.0, 0.0, 0.0, 0.0, 0.0, 0.0, 0.0, 0.0, 0.0, 0.0, 0.0, 0.0, 0.0, 0.0, 0.0, 0.0, 0.0, 0.0, 0.0, 0.0, 0.0, 0.0, 0.0, 0.0, 0.0, 0.0, 0.0, 0.0, 0.0, 0.0, 0.0, 0.0, 0.0, 0.0, 0.0, 0.0, 0.0, 0.0, 0.0, 0.0, 0.0, 0.0, 0.0, 0.0, 0.0, 0.0, 0.0, 0.0, 0.0, 0.0, 0.0, 0.0, 0.0, 0.0, 0.0, 0.0, 0.0, 1.0, 0.7709, 1.0, 0.5, 0.9688, 0.5, 0.9688, 0.7729, 0.9688, 0.7729, 0.9688, 0.5, 0.9375, 0.5, 0.9375, 0.775, 0.9375, 0.775, 0.9375, 0.5, 0.9062, 0.5, 0.9062, 0.777, 0.9062, 0.777, 0.9062, 0.5, 0.875, 0.5, 0.875, 0.7789, 0.875, 0.7789, 0.875, 0.5, 0.8438, 0.5, 0.8438, 0.7807, 0.8438, 0.7807, 0.8438, 0.5, 0.8125, 0.5, 0.8125, 0.7822, 0.8125, 0.7822, 0.8125, 0.5, 0.7812, 0.5, 0.7812, 0.7834, 0.7812, 0.7834, 0.7812, 0.5, 0.75, 0.5, 0.75, 0.7842, 0.75, 0.7842, 0.75, 0.5, 0.7188, 0.5, 0.7188, 0.7847, 0.7188, 0.7847, 0.7188, 0.5, 0.6875, 0.5, 0.6875, 0.7847, 0.6875, 0.7847, 0.6875, 0.5, 0.6562, 0.5, 0.6562, 0.7843, 0.6562, 0.7843, 0.6562, 0.5, 0.625, 0.5, 0.625, 0.7836, 0.625, 0.7836, 0.625, 0.5, 0.5938, 0.5, 0.5938, 0.7825, 0.5938, 0.7825, 0.5938, 0.5, 0.5625, 0.5, 0.5625, 0.7811, 0.5625, 0.7811, 0.5625, 0.5, 0.5312, 0.5, 0.5312, 0.7794, 0.5312, 0.7794, 0.5312, 0.5, 0.5, 0.5, 0.5, 0.7775, 0.5, 0.7775, 0.5, 0.5, 0.4688, 0.5, 0.4688, 0.7755, 0.4688, 0.7755, 0.4688, 0.5, 0.4375, 0.5, 0.4375, 0.7734, 0.4375, 0.7734, 0.4375, 0.5, 0.4062, 0.5, 0.4062, 0.7714, 0.4062, 0.7714, 0.4062, 0.5, 0.375, 0.5, 0.375, 0.7695, 0.375, 0.7695, 0.375, 0.5, 0.3438, 0.5, 0.3438, 0.7677, 0.3438, 0.7677, 0.3438, 0.5, 0.3125, 0.5, 0.3125, 0.7662, 0.3125, 0.7662, 0.3125, 0.5, 0.2812, 0.5, 0.2812, 0.765, 0.2812, 0.765, 0.2812, 0.5, 0.25, 0.5, 0.25, 0.7642, 0.25, 0.7642, 0.25, 0.5, 0.2188, 0.5, 0.2188, 0.7638, 0.2188, 0.7638, 0.2188, 0.5, 0.1875, 0.5, 0.1875, 0.7637, 0.1875, 0.7637, 0.1875, 0.5, 0.1562, 0.5, 0.1562, 0.7641, 0.1562, 0.7641, 0.1562, 0.5, 0.125, 0.5, 0.125, 0.7648, 0.125, 0.7648, 0.125, 0.5, 0.09375, 0.5, 0.09375, 0.7659, 0.09375, 0.7659, 0.09375, 0.5, 0.0625, 0.5, 0.0625, 0.7673, 0.0625, 0.7673, 0.0625, 0.5, 0.03125, 0.5, 0.03125, 0.769, 0.03125, 0.769, 0.03125, 0.5, 0.0, 0.5, 0.0, 0.7709, 0.875, 0.5, 0.875, 0.5, 0.9062, 0.5, 0.9062, 0.5, 0.625, 0.5, 0.625, 0.5, 0.5938, 0.5, 0.5938, 0.5, 0.3438, 0.5, 0.3438, 0.5, 0.3125, 0.5, 0.3125, 0.5, 0.03125, 0.5, 0.03125, 0.5, 0.0625, 0.5, 0.0625, 0.5, 0.7188, 0.5, 0.7188, 0.5, 0.75, 0.5, 0.75, 0.5, 0.4688, 0.5, 0.4688, 0.5, 0.4375, 0.5, 0.4375, 0.5, 0.1562, 0.5, 0.1875, 0.5, 0.1875, 0.5, 0.1562, 0.5, 0.8438, 0.5, 0.8438, 0.5, 0.875, 0.5, 0.875, 0.5, 0.5938, 0.5, 0.5937, 0.5, 0.5625, 0.5, 0.5625, 0.5, 0.2812, 0.5, 0.2812, 0.5, 0.3125, 0.5, 0.3125, 0.5, 0.9688, 0.5, 0.9688, 0.5, 1.0, 0.5, 1.0, 0.5, 0.0, 0.5, 0.0, 0.5, 0.03125, 0.5, 0.03125, 0.5, 0.6875, 0.5, 0.7188, 0.5, 0.7188, 0.5, 0.6875, 0.5, 0.4375, 0.5, 0.4375, 0.5, 0.4062, 0.5, 0.4062, 0.5, 0.125, 0.5, 0.1562, 0.5, 0.1562, 0.5, 0.125, 0.5, 0.8125, 0.5, 0.8125, 0.5, 0.8438, 0.5, 0.8438, 0.5, 0.5625, 0.5, 0.5625, 0.5, 0.5312, 0.5, 0.5312, 0.5, 0.25, 0.5, 0.25, 0.5, 0.2812, 0.5, 0.2812, 0.5, 0.9375, 0.5, 0.9375, 0.5, 0.9688, 0.5, 0.9688, 0.5, 0.6875, 0.5, 0.6875, 0.5, 0.6562, 0.5, 0.6562, 0.5, 0.4062, 0.5, 0.4062, 0.5, 0.375, 0.5, 0.375, 0.5, 0.09375, 0.5, 0.125, 0.5, 0.125, 0.5, 0.09375, 0.5, 0.7812, 0.5, 0.7812, 0.5, 0.8125, 0.5, 0.8125, 0.5, 0.8074, 0.5, 0.5312, 0.5, 0.5312, 0.5, 0.5, 0.5, 0.5, 0.5, 0.2188, 0.5, 0.25, 0.5, 0.25, 0.5, 0.2188, 0.5, 0.9062, 0.5, 0.9062, 0.5, 0.9375, 0.5, 0.9375, 0.5, 0.6562, 0.5, 0.6562, 0.5, 0.625, 0.5, 0.625, 0.5, 0.375, 0.5, 0.375, 0.5, 0.3438, 0.5, 0.3438, 0.5, 0.0625, 0.5, 0.09375, 0.5, 0.09375, 0.5, 0.0625, 0.5, 0.75, 0.5, 0.75, 0.5, 0.7812, 0.5, 0.7812, 0.5, 0.5, 0.5, 0.5, 0.5, 0.4688, 0.5, 0.4688, 0.5, 0.1875, 0.5, 0.2188, 0.5, 0.2188, 0.5, 0.1966, 0.5, 0.1875, 0.5, 0.4102, 0.6955, 0.431, 0.7018, 0.4087, 0.7012, 0.3966, 0.6945, 0.431, 0.7018, 0.4545, 0.7086, 0.427, 0.7086, 0.4087, 0.7012, 0.4306, 0.6782, 0.4041, 0.6758, 0.4047, 0.6921, 0.4329, 0.693, 0.4041, 0.6758, 0.375, 0.6731, 0.375, 0.6862, 0.4047, 0.6921, 0.3671, 0.6955, 0.3702, 0.6945, 0.3674, 0.7012, 0.3624, 0.7018, 0.3702, 0.6945, 0.375, 0.693, 0.375, 0.6989, 0.3674, 0.7012, 0.4013, 0.7005, 0.427, 0.7086, 0.375, 0.6862, 0.5898, 0.6955, 0.6109, 0.6954, 0.6146, 0.7015, 0.5981, 0.7018, 0.6109, 0.6954, 0.625, 0.6946, 0.625, 0.7011, 0.6146, 0.7015, 0.6329, 0.6955, 0.6315, 0.702, 0.6275, 0.7019, 0.6282, 0.6955, 0.6315, 0.702, 0.6299, 0.7086, 0.6267, 0.7086, 0.6275, 0.7019, 0.5739, 0.6854, 0.5869, 0.6957, 0.6057, 0.6996, 0.6021, 0.695, 0.5869, 0.6957, 0.6015, 0.7086, 0.618, 0.7086, 0.6057, 0.6996, 0.6146, 0.7015, 0.6275, 0.7019, 0.6057, 0.6996, 0.1329, 0.6955, 0.131, 0.7018, 0.1273, 0.7015, 0.1282, 0.6954, 0.3929, 0.08133, 0.375, 0.05192, 0.375, 0.04301, 0.399, 0.08076, 0.4758, 0.197, 0.456, 0.1595, 0.4195, 0.109, 0.4267, 0.1274, 0.456, 0.1595, 0.4397, 0.1277, 0.4044, 0.08055, 0.4195, 0.109, 0.4102, 0.05454, 0.3891, 0.05446, 0.3864, 0.04811, 0.4041, 0.04796, 0.1231, 0.6952, 0.125, 0.6963, 0.125, 0.7023, 0.1241, 0.7014, 0.399, 0.08076, 0.3899, 0.06128, 0.4044, 0.08055, 0.5898, 0.05454, 0.5713, 0.04797, 0.5922, 0.04782, 0.6034, 0.05361, 0.7823, 0.587, 0.7242, 0.5074, 0.7805, 0.5825, 0.8298, 0.6517, 0.7542, 0.5649, 0.8085, 0.6368, 0.8161, 0.6385, 0.7611, 0.5655, 0.8085, 0.6368, 0.8637, 0.7086, 0.8683, 0.7086, 0.8161, 0.6385, 0.8671, 0.6955, 0.8702, 0.6964, 0.8676, 0.7022, 0.863, 0.702, 0.8702, 0.6964, 0.875, 0.6979, 0.875, 0.7044, 0.8676, 0.7022, 0.8298, 0.6517, 0.8644, 0.7086, 0.8683, 0.7086, 0.4102, 0.6955, 0.5898, 0.6955, 0.5981, 0.7018, 0.431, 0.7018, 0.431, 0.7018, 0.5981, 0.7018, 0.5869, 0.6957, 0.4329, 0.693, 0.4329, 0.693, 0.5869, 0.6957, 0.5739, 0.6854, 0.4306, 0.6782, 0.4306, 0.6782, 0.4758, 0.197, 0.4267, 0.1274, 0.4041, 0.6758, 0.4041, 0.6758, 0.4267, 0.1274, 0.375, 0.05547, 0.375, 0.6731, 0.3624, 0.7018, 0.131, 0.7018, 0.1329, 0.6955, 0.3671, 0.6955, 0.8703, 0.5, 0.8703, 0.5, 0.875, 0.5, 0.875, 0.5015, 0.875, 0.6979, 0.8702, 0.6964, 0.4102, 0.05454, 0.4102, 0.25, 0.389, 0.25, 0.3891, 0.05446, 0.5898, 0.25, 0.5898, 0.05454, 0.6034, 0.05361, 0.6038, 0.2499, 0.6328, 0.5, 0.6329, 0.6955, 0.6282, 0.6955, 0.6281, 0.5, 0.8703, 0.5001, 0.8702, 0.6964, 0.8671, 0.6955, 0.8672, 0.5, 0.4102, 0.5, 0.4102, 0.6955, 0.3966, 0.6945, 0.3962, 0.5, 0.6281, 0.5, 0.6282, 0.6955, 0.6109, 0.6954, 0.611, 0.5, 0.3702, 0.5, 0.3702, 0.6945, 0.3671, 0.6955, 0.3671, 0.5, 0.6329, 0.6955, 0.8671, 0.6955, 0.863, 0.702, 0.6315, 0.702, 0.6315, 0.702, 0.863, 0.702, 0.8085, 0.6368, 0.6021, 0.695, 0.6021, 0.695, 0.8085, 0.6368, 0.7542, 0.5649, 0.5739, 0.6854, 0.3671, 0.5, 0.3671, 0.5, 0.3702, 0.5, 0.3702, 0.5, 0.3962, 0.5, 0.3962, 0.5, 0.4102, 0.5, 0.4102, 0.5, 0.4758, 0.197, 0.7542, 0.5649, 0.7611, 0.5655, 0.456, 0.1595, 0.456, 0.1595, 0.7611, 0.5655, 0.774, 0.5739, 0.4397, 0.1277, 0.4041, 0.04796, 0.5713, 0.04797, 0.5898, 0.05454, 0.4102, 0.05454, 0.8672, 0.5, 0.8672, 0.5, 0.8703, 0.5, 0.8703, 0.5, 0.6038, 0.25, 0.6038, 0.25, 0.5898, 0.25, 0.5898, 0.25, 0.611, 0.5, 0.6109, 0.6954, 0.5898, 0.6955, 0.5898, 0.5, 0.3702, 0.5, 0.3702, 0.5, 0.3962, 0.5, 0.3962, 0.5, 0.3966, 0.6945, 0.3702, 0.6945, 0.1282, 0.6954, 0.1281, 0.5, 0.1329, 0.5, 0.1329, 0.5, 0.1329, 0.6955, 0.4102, 0.05454, 0.5898, 0.05454, 0.5898, 0.25, 0.5898, 0.25, 0.4102, 0.25, 0.625, 0.4219, 0.5837, 0.4218, 0.5793, 0.418, 0.625, 0.4181, 0.625, 0.4181, 0.5793, 0.418, 0.5762, 0.4143, 0.625, 0.4143, 0.7412, 0.6223, 0.7412, 0.5735, 0.7405, 0.5723, 0.7405, 0.6223, 0.5837, 0.4218, 0.5878, 0.4941, 0.5826, 0.4898, 0.5793, 0.418, 0.5793, 0.418, 0.5826, 0.4898, 0.575, 0.4846, 0.575, 0.4153, 0.7041, 0.5114, 0.6239, 0.5114, 0.625, 0.5149, 0.7052, 0.5149, 0.5837, 0.3282, 0.625, 0.3281, 0.625, 0.3319, 0.5793, 0.332, 0.5793, 0.332, 0.625, 0.3319, 0.625, 0.3357, 0.5762, 0.3357, 0.2276, 0.5735, 0.2276, 0.6223, 0.2282, 0.6223, 0.2282, 0.5723, 0.375, 0.5149, 0.625, 0.5149, 0.6266, 0.5114, 0.3734, 0.5114, 0.425, 0.4846, 0.575, 0.4846, 0.5826, 0.4898, 0.4174, 0.4898, 0.4174, 0.4898, 0.5826, 0.4898, 0.5878, 0.4941, 0.4122, 0.4941, 0.4122, 0.2559, 0.5878, 0.2559, 0.5826, 0.2602, 0.4174, 0.2602, 0.4174, 0.2602, 0.5826, 0.2602, 0.575, 0.2654, 0.425, 0.2654, 0.3734, 0.2386, 0.6266, 0.2386, 0.625, 0.2351, 0.375, 0.2351, 0.125, 0.5149, 0.375, 0.5149, 0.3761, 0.5114, 0.1239, 0.5114, 0.425, 0.2654, 0.425, 0.4846, 0.4174, 0.4898, 0.4174, 0.2602, 0.4174, 0.2602, 0.4174, 0.4898, 0.4122, 0.4941, 0.4122, 0.2559, 0.5878, 0.2559, 0.5837, 0.3282, 0.5793, 0.332, 0.5826, 0.2602, 0.5826, 0.2602, 0.5793, 0.332, 0.575, 0.3347, 0.575, 0.2654, 0.8761, 0.5114, 0.7959, 0.5114, 0.7948, 0.5149, 0.875, 0.5149, 0.7405, 0.6223, 0.7405, 0.5723, 0.7188, 0.5723, 0.7188, 0.6223])
me_cube_003.use_remesh_fix_poles = True
me_cube_003.use_remesh_preserve_attributes = False
me_cube_003.update()

# ---- objects
ob_cube = bpy.data.objects.new('Cube', me_cube)
ob_light = bpy.data.objects.new('Light', light_light)
ob_camera = bpy.data.objects.new('Camera', cam_camera)
ob_cube_001 = bpy.data.objects.new('Cube.001', me_cube_001)
ob_cube_003 = bpy.data.objects.new('Cube.003', me_cube_003)

# ---- transforms, parenting, visibility, modifiers, constraints
ob_cube.location = (0.0, 0.0, 0.0)
ob_cube.lock_rotations_4d = False
ob_cube.empty_display_type = 'ARROWS'
ob_cube.lineart.crease_threshold = 0.0
ob_light.location = (4.076, 1.005, 5.904)
ob_light.rotation_euler = (0.6503, 0.05522, 1.866)
ob_light.lock_rotations_4d = False
ob_light.empty_display_type = 'ARROWS'
ob_light.color = (0.0, 0.0, 0.0, 0.0)
ob_light.lineart.crease_threshold = 0.0
ob_camera.location = (7.359, -6.926, 4.958)
ob_camera.rotation_euler = (1.109, 0.0, 0.8149)
ob_camera.lock_rotations_4d = False
ob_camera.empty_display_type = 'ARROWS'
ob_camera.color = (0.0, 0.0, 0.0, 0.0)
ob_camera.display_type = 'WIRE'
ob_camera.lineart.crease_threshold = 0.0
ob_cube_001.location = (-34.25, -1.683, -27.6)
ob_cube_001.lock_rotations_4d = False
ob_cube_001.empty_display_type = 'ARROWS'
ob_cube_001.lineart.crease_threshold = 0.0
ob_cube_003.location = (0.0, 0.0, 0.0)
ob_cube_003.scale = (5.7, 3.0, 2.0)

# ---- collection membership
col_collection.objects.link(ob_cube)
col_collection.objects.link(ob_light)
col_collection.objects.link(ob_camera)
col_collection.objects.link(ob_cube_001)
col_collection.objects.link(ob_cube_003)

# ---- scene / render settings (as saved in the file)
scene.camera = ob_camera
scene.frame_start = 1; scene.frame_end = 250; scene.frame_set(1)
scene.render.engine = 'BLENDER_EEVEE_NEXT'
scene.cycles.use_denoising = False
scene.cycles.samples = 128
scene.cycles.sampling_pattern = 'TABULATED_SOBOL'
scene.cycles.use_adaptive_sampling = False
scene.cycles.use_light_tree = False
scene.view_settings.view_transform = 'Filmic'
bpy.context.view_layer.update()

